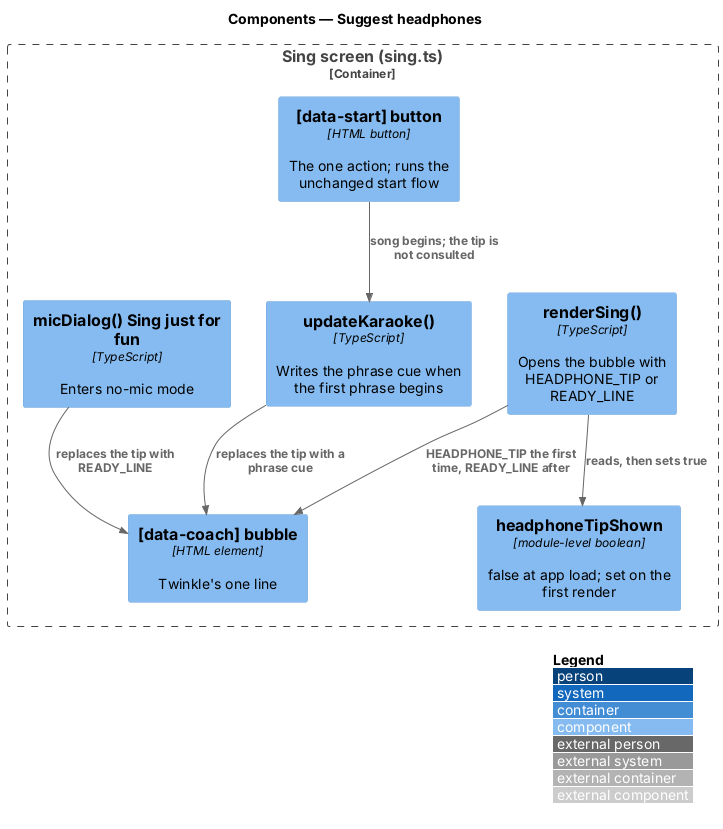

The diagram above was rendered by PlantUML. Its source (embedded in the PNG):
@startuml
!include <C4/C4_Component>
LAYOUT_WITH_LEGEND()
title Components — Suggest headphones

Container_Boundary(sing, "Sing screen (sing.ts)") {
  Component(flag, "headphoneTipShown", "module-level boolean", "false at app load; set on the first render")
  Component(render, "renderSing()", "TypeScript", "Opens the bubble with HEADPHONE_TIP or READY_LINE")
  Component(bubble, "[data-coach] bubble", "HTML element", "Twinkle's one line")
  Component(start, "[data-start] button", "HTML button", "The one action; runs the unchanged start flow")
  Component(karaoke, "updateKaraoke()", "TypeScript", "Writes the phrase cue when the first phrase begins")
  Component(fun, "micDialog() Sing just for fun", "TypeScript", "Enters no-mic mode")
}

Rel(render, flag, "reads, then sets true")
Rel(render, bubble, "HEADPHONE_TIP the first time, READY_LINE after")
Rel(karaoke, bubble, "replaces the tip with a phrase cue")
Rel(fun, bubble, "replaces the tip with READY_LINE")
Rel(start, karaoke, "song begins; the tip is not consulted")
@enduml